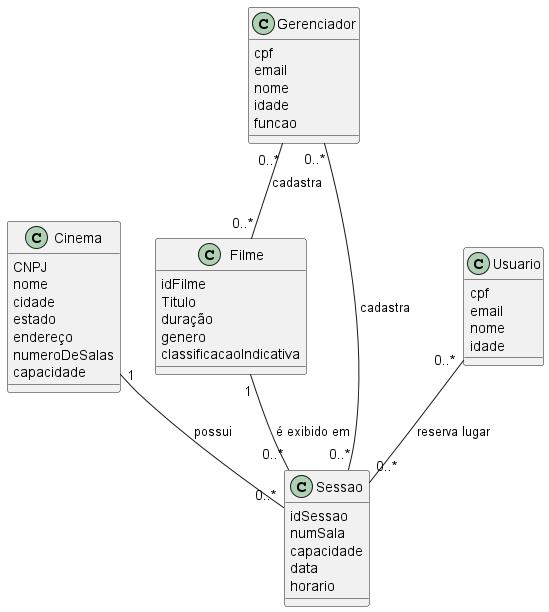

The diagram above was rendered by PlantUML. Its source (embedded in the PNG):
@startuml

class Cinema{
    CNPJ
    nome
    cidade
    estado
    endereço
    numeroDeSalas
    capacidade
}

class Filme{
    idFilme
    Titulo
    duração
    genero
    classificacaoIndicativa
}

class Sessao{
    idSessao
    numSala
    capacidade
    data
    horario
}

class Usuario{
    cpf
    email
    nome
    idade
}

class Gerenciador{
    cpf
    email
    nome
    idade
    funcao
}

Cinema "1" -- "0..*" Sessao : possui
Filme "1" -- "0..*" Sessao : é exibido em
Usuario "0..*" -- "0..*" Sessao : reserva lugar
Gerenciador "0..*" -- "0..*" Sessao : cadastra
Gerenciador "0..*" -- "0..*" Filme : cadastra

@enduml